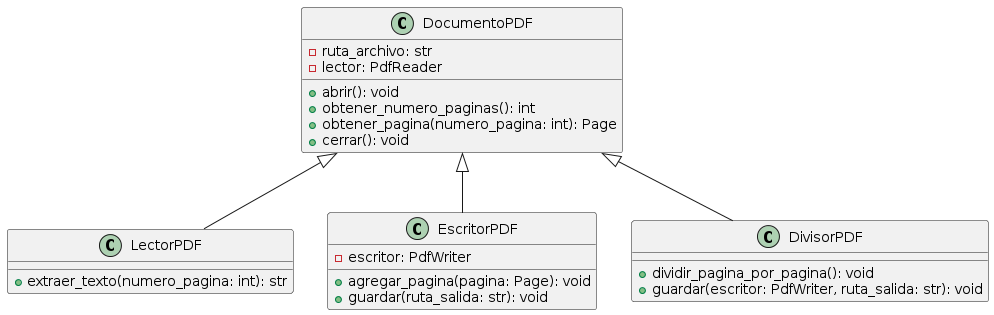

The diagram above was rendered by PlantUML. Its source (embedded in the PNG):
@startuml
class DocumentoPDF {
    -ruta_archivo: str
    -lector: PdfReader
    +abrir(): void
    +obtener_numero_paginas(): int
    +obtener_pagina(numero_pagina: int): Page
    +cerrar(): void
}

class LectorPDF {
    +extraer_texto(numero_pagina: int): str
}

class EscritorPDF {
    -escritor: PdfWriter
    +agregar_pagina(pagina: Page): void
    +guardar(ruta_salida: str): void
}

class DivisorPDF {
    +dividir_pagina_por_pagina(): void
    +guardar(escritor: PdfWriter, ruta_salida: str): void
}

DocumentoPDF <|-- LectorPDF
DocumentoPDF <|-- EscritorPDF
DocumentoPDF <|-- DivisorPDF
@enduml